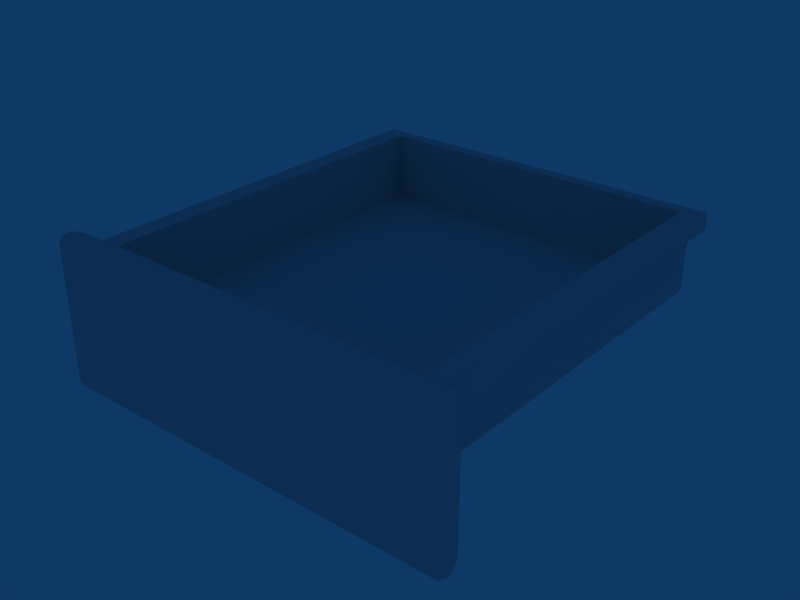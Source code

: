 # Source: B_Gaveta.blend  (saved by Blender 2.49.2; exported with 4.5.12 LTS)
import bpy
from mathutils import Matrix  # noqa: F401  (used for matrix-valued properties, if any)

bpy.ops.wm.read_factory_settings(use_empty=True)
scene = bpy.context.scene
scene.name = 'Scene'

# ---- collections
col_collection_1 = bpy.data.collections.new('Collection 1'); scene.collection.children.link(col_collection_1)

# ---- materials (node trees are filled in below, after node groups)
mat_material = bpy.data.materials.new('Material')
mat_material.alpha_threshold = 0.0
mat_material.roughness = 0.5
mat_material.line_color = (0.0, 0.0, 0.0, 1.0)
mat_material_001 = bpy.data.materials.new('Material.001')
mat_material_001.alpha_threshold = 0.0
mat_material_001.roughness = 0.5
mat_material_001.line_color = (0.0, 0.0, 0.0, 1.0)

# ---- material node trees

# ---- world
world_world = bpy.data.worlds.new('World'); scene.world = world_world
world_world.color = (0.05656, 0.2208, 0.4)
world_world.use_sun_shadow = False
world_world.sun_shadow_jitter_overblur = 0.0
world_world.cycles.sampling_method = 'MANUAL'
world_world.cycles.sample_map_resolution = 256

# ---- meshes
me_cube_001 = bpy.data.meshes.new('Cube.001')
me_cube_001.from_pydata([(16.32, 39.86, 5.57), (-16.32, 39.86, 5.57), (16.32, 1.911, 5.57), (-16.32, 1.911, 5.57), (16.32, 39.86, 13.6), (-16.32, 39.86, 13.6), (16.32, 1.911, 13.6), (-16.32, 1.911, 13.6), (15.94, 1.911, 5.57), (-15.94, 1.911, 5.57), (15.94, 39.86, 5.57), (-15.94, 39.86, 5.57), (15.94, 1.911, 13.6), (-15.94, 1.911, 13.6), (15.94, 39.86, 13.6), (-15.94, 39.86, 13.6), (16.32, 38.61, 5.57), (-16.32, 38.61, 5.57), (16.32, 2.558, 5.57), (-16.32, 2.558, 5.57), (16.32, 38.61, 13.6), (-16.32, 38.61, 13.6), (16.32, 2.558, 13.6), (-16.32, 2.558, 13.6), (15.94, 38.61, 5.57), (-15.94, 38.61, 5.57), (15.94, 2.558, 5.57), (-15.94, 2.558, 5.57), (15.94, 2.558, 13.6), (-15.94, 2.558, 13.6), (15.94, 38.61, 13.6), (-15.94, 38.61, 13.6), (16.32, 1.911, 11.96), (-16.32, 1.911, 11.96), (16.32, 39.86, 11.96), (-16.32, 39.86, 11.96), (15.94, 1.911, 11.96), (-15.94, 1.911, 11.96), (15.94, 39.86, 11.96), (-15.94, 39.86, 11.96), (16.32, 38.61, 11.96), (-16.32, 38.61, 11.96), (16.32, 2.558, 11.96), (-16.32, 2.558, 11.96), (17.87, 1.911, 11.96), (-17.87, 1.911, 11.96), (17.87, 2.558, 11.96), (-17.87, 2.558, 11.96), (17.87, 38.61, 11.96), (-17.87, 38.61, 11.96), (17.87, 39.86, 11.96), (-17.87, 39.86, 11.96), (17.87, 39.86, 13.6), (-17.87, 39.86, 13.6), (17.87, 1.911, 13.6), (-17.87, 1.911, 13.6), (17.87, 2.558, 13.6), (-17.87, 2.558, 13.6), (17.87, 38.61, 13.6), (-17.87, 38.61, 13.6), (15.94, 2.558, 7.056), (-15.94, 2.558, 7.056), (15.94, 38.61, 7.056), (-15.94, 38.61, 7.056), (-16.32, 11.93, 5.57), (16.32, 11.93, 13.6), (-15.94, 11.93, 5.57), (15.94, 11.93, 13.6), (-16.32, 11.93, 11.96), (17.87, 11.93, 11.96), (-17.87, 11.93, 11.96), (17.87, 11.93, 13.6), (-15.94, 11.93, 7.056), (17.87, 11.36, 11.24), (-17.87, 11.36, 11.24), (16.32, 11.36, 11.24), (-16.32, 11.36, 11.24), (17.87, 2.558, 9.369), (-17.87, 2.558, 9.369), (16.32, 2.558, 9.369), (-16.32, 2.558, 9.369), (17.87, 1.911, 9.369), (-17.87, 1.911, 9.369), (16.32, 1.911, 9.369), (-16.32, 1.911, 9.369), (16.32, 37.68, 5.57), (-16.32, 37.68, 5.57), (16.32, 37.68, 13.6), (-16.32, 37.68, 13.6), (15.94, 37.68, 5.57), (-15.94, 37.68, 5.57), (15.94, 37.68, 13.6), (-15.94, 37.68, 13.6), (16.32, 37.68, 11.96), (-16.32, 37.68, 11.96), (17.87, 37.68, 11.96), (-17.87, 37.68, 11.96), (17.87, 37.68, 13.6), (-17.87, 37.68, 13.6), (15.94, 37.68, 7.056), (-15.94, 37.68, 7.056), (16.32, 3.589, 5.57), (-16.32, 3.589, 5.57), (16.32, 3.589, 13.6), (-16.32, 3.589, 13.6), (15.94, 3.589, 5.57), (-15.94, 3.589, 5.57), (15.94, 3.589, 13.6), (-15.94, 3.589, 13.6), (16.32, 3.589, 11.96), (-16.32, 3.589, 11.96), (17.87, 3.589, 11.96), (-17.87, 3.589, 11.96), (17.87, 3.589, 13.6), (-17.87, 3.589, 13.6), (15.94, 3.589, 7.056), (-15.94, 3.589, 7.056), (17.87, 3.589, 9.369), (-17.87, 3.589, 9.369), (16.32, 3.589, 9.369), (-16.32, 3.589, 9.369), (14.88, 1.911, 5.57), (-14.88, 1.911, 5.57), (14.88, 39.86, 5.57), (-14.88, 39.86, 5.57), (14.88, 1.911, 13.6), (-14.88, 1.911, 13.6), (14.88, 39.86, 13.6), (-14.88, 39.86, 13.6), (14.88, 2.558, 5.57), (-14.88, 2.558, 5.57), (14.88, 38.61, 5.57), (-14.88, 38.61, 5.57), (14.88, 38.61, 13.6), (-14.88, 38.61, 13.6), (14.88, 2.558, 13.6), (-14.88, 2.558, 13.6), (14.88, 1.911, 11.96), (-14.88, 1.911, 11.96), (14.88, 39.86, 11.96), (-14.88, 39.86, 11.96), (14.88, 2.558, 7.056), (-14.88, 2.558, 7.056), (14.88, 38.61, 7.056), (-14.88, 38.61, 7.056), (14.88, 11.93, 5.57), (-14.88, 11.93, 5.57), (14.88, 11.93, 7.056), (-14.88, 11.93, 7.056), (14.88, 37.68, 5.57), (-14.88, 37.68, 5.57), (14.88, 37.68, 7.056), (-14.88, 37.68, 7.056), (14.88, 3.589, 5.57), (-14.88, 3.589, 5.57), (14.88, 3.589, 7.056), (-14.88, 3.589, 7.056), (16.32, 1.911, 11.58), (-16.32, 1.911, 11.58), (16.32, 39.86, 11.58), (-16.32, 39.86, 11.58), (15.94, 1.911, 11.58), (-15.94, 1.911, 11.58), (15.94, 39.86, 11.58), (-15.94, 39.86, 11.58), (16.32, 38.61, 11.58), (-16.32, 38.61, 11.58), (16.32, 2.558, 11.58), (-16.32, 2.558, 11.58), (16.32, 11.93, 11.58), (-16.32, 11.93, 11.58), (16.32, 37.68, 11.58), (-16.32, 37.68, 11.58), (16.32, 3.589, 11.58), (-16.32, 3.589, 11.58), (14.88, 1.911, 11.58), (-14.88, 1.911, 11.58), (14.88, 39.86, 11.58), (-14.88, 39.86, 11.58), (16.32, 1.911, 13.19), (-16.32, 1.911, 13.19), (16.32, 39.86, 13.19), (-16.32, 39.86, 13.19), (15.94, 1.911, 13.19), (-15.94, 1.911, 13.19), (15.94, 39.86, 13.19), (-15.94, 39.86, 13.19), (17.87, 39.86, 13.19), (-17.87, 39.86, 13.19), (17.87, 1.911, 13.19), (-17.87, 1.911, 13.19), (17.87, 2.558, 13.19), (-17.87, 2.558, 13.19), (17.87, 38.61, 13.19), (-17.87, 38.61, 13.19), (17.87, 11.93, 13.19), (17.87, 37.68, 13.19), (-17.87, 37.68, 13.19), (17.87, 3.589, 13.19), (-17.87, 3.589, 13.19), (14.88, 1.911, 13.19), (-14.88, 1.911, 13.19), (14.88, 39.86, 13.19), (-14.88, 39.86, 13.19), (16.32, 39.53, 5.57), (-16.32, 39.53, 5.57), (16.32, 39.53, 13.6), (-16.32, 39.53, 13.6), (15.94, 39.53, 5.57), (-15.94, 39.53, 5.57), (15.94, 39.53, 13.6), (-15.94, 39.53, 13.6), (16.32, 39.53, 11.96), (-16.32, 39.53, 11.96), (17.87, 39.53, 11.96), (-17.87, 39.53, 11.96), (17.87, 39.53, 13.6), (-17.87, 39.53, 13.6), (14.88, 39.53, 5.57), (-14.88, 39.53, 5.57), (14.88, 39.53, 13.6), (-14.88, 39.53, 13.6), (16.32, 39.53, 11.58), (-16.32, 39.53, 11.58), (17.87, 39.53, 13.19), (-17.87, 39.53, 13.19), (19.63, -0.3943, 0.6905), (-19.63, -0.3943, 0.6905), (19.66, 1.724, 0.646), (-19.66, 1.724, 0.646), (19.56, -0.3577, 13.86), (-19.56, -0.3577, 13.86), (19.59, 1.788, 13.9), (-19.59, 1.788, 13.9), (18.26, -0.9953, 2.014), (-18.26, -0.9953, 2.014), (18.25, -0.9586, 12.64), (-18.25, -0.9586, 12.64), (19.95, 0.3747, 0.2535), (-19.95, 0.3747, 0.2535), (19.88, 0.4306, 14.3), (-19.88, 0.4306, 14.3), (19.95, 0.787, 0.2535), (-19.95, 0.787, 0.2535), (19.88, 0.8429, 14.3), (-19.88, 0.8429, 14.3), (19.83, -0.1982, 0.3977), (-19.83, -0.1982, 0.3977), (19.77, -0.1541, 14.15), (-19.77, -0.1541, 14.15), (18.92, -0.7396, 1.38), (-18.92, -0.7396, 1.38), (18.92, -0.7029, 13.29), (-18.92, -0.7029, 13.29), (19.8, 1.353, 0.4498), (-19.8, 1.353, 0.4498), (19.74, 1.409, 14.1), (-19.74, 1.409, 14.1), (19.39, 1.82, 0.3926), (-19.39, 1.82, 0.3926), (17.91, -0.9398, 12.65), (-17.91, -0.9398, 12.65), (18.66, -0.6841, 1.126), (-18.66, -0.6841, 1.126), (19.8, 1.82, 13.57), (-19.8, 1.82, 13.57), (18.27, -0.9398, 12.31), (-18.27, -0.9398, 12.31), (19.35, -0.3388, 0.437), (-19.35, -0.3388, 0.437), (19.53, 1.437, 0.1963), (-19.53, 1.437, 0.1963), (19.39, 1.82, 0.9656), (-19.39, 1.82, 0.9656), (19.76, -0.3388, 13.53), (-19.76, -0.3388, 13.53), (19.04, -0.6841, 13.04), (-19.04, -0.6841, 13.04), (20.07, 0.4592, 0.6065), (-20.07, 0.4592, 0.6065), (19.95, -0.1314, 0.7384), (-19.95, -0.1314, 0.7384), (19.04, -0.6841, 1.637), (-19.04, -0.6841, 1.637), (18.27, -0.9398, 2.323), (-18.27, -0.9398, 2.323), (20.08, 0.8716, 13.96), (-20.08, 0.8716, 13.96), (20.07, 0.8716, 0.6065), (-20.07, 0.8716, 0.6065), (19.94, 1.437, 13.76), (-19.94, 1.437, 13.76), (19.93, 1.437, 0.786), (-19.93, 1.437, 0.786), (19.75, -0.3388, 1.006), (-19.75, -0.3388, 1.006), (19.78, 1.82, 0.9656), (-19.78, 1.82, 0.9656), (19.97, -0.1314, 13.81), (-19.97, -0.1314, 13.81), (20.08, 0.4592, 13.96), (-20.08, 0.4592, 13.96), (19.49, 0.4592, 14.48), (-19.49, 0.4592, 14.48), (19.55, -0.1314, 0.1442), (-19.55, -0.1314, 0.1442), (17.91, -0.9398, 1.876), (-17.91, -0.9398, 1.876), (19.67, 0.4592, 4.196e-05), (-19.67, 0.4592, 4.196e-05), (19.49, 0.8716, 14.48), (-19.49, 0.8716, 14.48), (19.35, 1.437, 14.29), (-19.35, 1.437, 14.29), (17.91, -0.9398, 12.31), (-17.91, -0.9398, 12.31), (17.91, -0.9398, 2.323), (-17.91, -0.9398, 2.323), (19.33, 1.82, 13.64), (-19.33, 1.82, 13.64), (19.18, -0.3388, 14.05), (-19.18, -0.3388, 14.05), (18.66, -0.6841, 13.4), (-18.66, -0.6841, 13.4), (19.67, 0.8716, 4.196e-05), (-19.67, 0.8716, 4.196e-05), (19.21, 1.82, 14.09), (-19.21, 1.82, 14.09), (19.38, -0.1314, 14.34), (-19.38, -0.1314, 14.34), (17.87, 11.42, 11.32), (-17.87, 11.42, 11.32), (16.32, 11.42, 11.32), (-16.32, 11.42, 11.32), (17.87, 2.558, 9.628), (-17.87, 2.558, 9.628), (16.32, 2.558, 9.628), (-16.32, 2.558, 9.628), (16.32, 1.911, 9.628), (-16.32, 1.911, 9.628), (17.87, 1.911, 9.628), (-17.87, 1.911, 9.628), (17.87, 3.589, 9.628), (-17.87, 3.589, 9.628), (16.32, 3.589, 9.628), (-16.32, 3.589, 9.628), (16.32, 11.72, 5.57), (-16.32, 11.72, 5.57), (16.32, 11.72, 13.6), (-16.32, 11.72, 13.6), (15.94, 11.72, 5.57), (-15.94, 11.72, 5.57), (15.94, 11.72, 13.6), (-15.94, 11.72, 13.6), (16.32, 11.72, 11.96), (-16.32, 11.72, 11.96), (17.87, 11.72, 11.96), (-17.87, 11.72, 11.96), (17.87, 11.72, 13.6), (-17.87, 11.72, 13.6), (15.94, 11.72, 7.056), (-15.94, 11.72, 7.056), (17.87, 11.17, 11.2), (-17.87, 11.17, 11.2), (16.32, 11.17, 11.2), (-16.32, 11.17, 11.2), (14.88, 11.72, 5.57), (-14.88, 11.72, 5.57), (14.88, 11.72, 7.056), (-14.88, 11.72, 7.056), (16.32, 11.72, 11.58), (-16.32, 11.72, 11.58), (17.87, 11.72, 13.19), (-17.87, 11.72, 13.19), (17.87, 11.22, 11.27), (-17.87, 11.22, 11.27), (16.32, 11.22, 11.27), (-16.32, 11.22, 11.27), (0.0, 1.911, 5.57), (0.0, 39.86, 5.57), (0.0, 1.911, 13.6), (0.0, 39.86, 13.6), (0.0, 2.558, 5.57), (0.0, 38.61, 5.57), (0.0, 38.61, 13.6), (0.0, 2.558, 13.6), (0.0, 1.911, 11.96), (0.0, 39.86, 11.96), (0.0, 2.558, 7.056), (0.0, 38.61, 7.056), (0.0, 11.93, 5.57), (0.0, 11.93, 7.056), (0.0, 37.68, 5.57), (0.0, 37.68, 7.056), (0.0, 3.589, 5.57), (0.0, 3.589, 7.056), (0.0, 1.911, 11.58), (0.0, 39.86, 11.58), (0.0, 1.911, 13.19), (0.0, 39.86, 13.19), (0.0, 39.53, 5.57), (0.0, 39.53, 13.6), (0.0, 11.72, 5.57), (0.0, 11.72, 7.056), (0.0, 0.4592, 14.48), (0.0, -0.1314, 0.1442), (0.0, -0.9398, 1.876), (0.0, 0.4592, 4.196e-05), (0.0, 0.8716, 14.48), (0.0, 1.437, 14.29), (0.0, -0.9398, 12.31), (0.0, -0.9398, 2.323), (0.0, -0.3388, 14.05), (0.0, -0.6841, 13.4), (0.0, 0.8716, 4.196e-05), (0.0, 1.82, 14.09), (0.0, -0.1314, 14.34), (0.0, -0.3388, 0.437), (0.0, -0.6841, 1.126), (0.0, -0.9398, 12.65), (0.0, 1.82, 0.3926), (0.0, 1.437, 0.1963), (0.0, 1.82, 13.64), (0.0, 1.82, 0.9656), (16.32, 1.911, 5.84), (-16.32, 1.911, 5.84), (16.32, 39.86, 5.84), (-16.32, 39.86, 5.84), (15.94, 1.911, 5.84), (-15.94, 1.911, 5.84), (15.94, 39.86, 5.84), (-15.94, 39.86, 5.84), (16.32, 38.61, 5.84), (-16.32, 38.61, 5.84), (16.32, 2.558, 5.84), (-16.32, 2.558, 5.84), (-16.32, 11.93, 5.84), (16.32, 37.68, 5.84), (-16.32, 37.68, 5.84), (16.32, 3.589, 5.84), (-16.32, 3.589, 5.84), (14.88, 1.911, 5.84), (-14.88, 1.911, 5.84), (14.88, 39.86, 5.84), (-14.88, 39.86, 5.84), (16.32, 39.53, 5.84), (-16.32, 39.53, 5.84), (16.32, 11.72, 5.84), (-16.32, 11.72, 5.84), (0.0, 1.911, 5.84), (0.0, 39.86, 5.84), (16.32, 1.911, 12.36), (-16.32, 1.911, 12.36), (16.32, 39.86, 12.36), (-16.32, 39.86, 12.36), (15.94, 1.911, 12.36), (-15.94, 1.911, 12.36), (15.94, 39.86, 12.36), (-15.94, 39.86, 12.36), (17.87, 39.86, 12.36), (-17.87, 39.86, 12.36), (17.87, 1.911, 12.36), (-17.87, 1.911, 12.36), (17.87, 2.558, 12.36), (-17.87, 2.558, 12.36), (17.87, 38.61, 12.36), (-17.87, 38.61, 12.36), (17.87, 11.93, 12.36), (17.87, 37.68, 12.36), (-17.87, 37.68, 12.36), (17.87, 3.589, 12.36), (-17.87, 3.589, 12.36), (14.88, 1.911, 12.36), (-14.88, 1.911, 12.36), (14.88, 39.86, 12.36), (-14.88, 39.86, 12.36), (17.87, 39.53, 12.36), (-17.87, 39.53, 12.36), (17.87, 11.72, 12.36), (-17.87, 11.72, 12.36), (0.0, 1.911, 12.36), (0.0, 39.86, 12.36), (16.32, 11.93, 5.57), (-16.32, 11.93, 13.6), (15.94, 11.93, 5.57), (-15.94, 11.93, 13.6), (16.32, 11.93, 11.96), (-17.87, 11.93, 13.6), (15.94, 11.93, 7.056), (-17.87, 11.93, 13.19), (16.32, 11.93, 5.84), (-17.87, 11.93, 12.36)], [], [(8, 26, 18, 2), (19, 27, 9, 3), (28, 12, 6, 22), (7, 13, 29, 23), (22, 6, 54, 56), (55, 7, 23, 57), (83, 79, 77, 81), (78, 80, 84, 82), (89, 24, 16, 85), (17, 25, 90, 86), (30, 91, 87, 20), (88, 92, 31, 21), (93, 40, 48, 95), (49, 41, 94, 96), (20, 87, 97, 58), (98, 88, 21, 59), (91, 30, 62, 99), (63, 31, 92, 100), (26, 105, 101, 18), (102, 106, 27, 19), (107, 28, 22, 103), (23, 29, 108, 104), (103, 22, 56, 113), (57, 23, 104, 114), (28, 107, 115, 60), (116, 108, 29, 61), (79, 119, 117, 77), (118, 120, 80, 78), (129, 26, 8, 121), (9, 27, 130, 122), (125, 12, 28, 135), (29, 13, 126, 136), (135, 28, 60, 141), (61, 29, 136, 142), (30, 133, 143, 62), (144, 134, 31, 63), (131, 24, 89, 149), (90, 25, 132, 150), (151, 99, 62, 143), (63, 100, 152, 144), (153, 105, 26, 129), (27, 106, 154, 130), (141, 60, 115, 155), (116, 61, 142, 156), (36, 161, 157, 32), (158, 162, 37, 33), (34, 159, 163, 38), (164, 160, 35, 39), (32, 157, 167, 42), (168, 158, 33, 43), (165, 40, 93, 171), (94, 41, 166, 172), (173, 109, 42, 167), (43, 110, 174, 168), (161, 36, 137, 175), (138, 37, 162, 176), (38, 163, 177, 139), (178, 164, 39, 140), (12, 183, 179, 6), (180, 184, 13, 7), (185, 14, 4, 181), (5, 15, 186, 182), (181, 4, 52, 187), (53, 5, 182, 188), (6, 179, 189, 54), (190, 180, 7, 55), (54, 189, 191, 56), (192, 190, 55, 57), (193, 58, 97, 196), (98, 59, 194, 197), (198, 113, 56, 191), (57, 114, 199, 192), (183, 12, 125, 200), (126, 13, 184, 201), (14, 185, 202, 127), (203, 186, 15, 128), (0, 204, 208, 10), (209, 205, 1, 11), (204, 16, 24, 208), (25, 17, 205, 209), (14, 210, 206, 4), (207, 211, 15, 5), (210, 30, 20, 206), (21, 31, 211, 207), (40, 212, 214, 48), (215, 213, 41, 49), (212, 34, 50, 214), (51, 35, 213, 215), (4, 206, 216, 52), (217, 207, 5, 53), (206, 20, 58, 216), (59, 21, 207, 217), (10, 208, 218, 123), (219, 209, 11, 124), (208, 24, 131, 218), (132, 25, 209, 219), (30, 210, 220, 133), (221, 211, 31, 134), (210, 14, 127, 220), (128, 15, 211, 221), (34, 212, 222, 159), (223, 213, 35, 160), (212, 40, 165, 222), (166, 41, 213, 223), (193, 224, 216, 58), (217, 225, 194, 59), (224, 187, 52, 216), (53, 188, 225, 217), (242, 238, 308, 324), (309, 239, 243, 325), (310, 302, 240, 244), (241, 303, 311, 245), (238, 246, 304, 308), (305, 247, 239, 309), (246, 226, 268, 304), (269, 227, 247, 305), (302, 328, 248, 240), (249, 329, 303, 241), (328, 320, 230, 248), (231, 321, 329, 249), (320, 322, 252, 230), (253, 323, 321, 231), (322, 260, 236, 252), (237, 261, 323, 253), (262, 268, 226, 250), (227, 269, 263, 251), (250, 234, 306, 262), (307, 235, 251, 263), (228, 254, 270, 258), (271, 255, 229, 259), (254, 242, 324, 270), (325, 243, 255, 271), (326, 312, 256, 232), (257, 313, 327, 233), (312, 310, 244, 256), (245, 311, 313, 257), (300, 286, 244, 240), (245, 287, 301, 241), (274, 298, 248, 230), (249, 299, 275, 231), (298, 300, 240, 248), (241, 301, 299, 249), (230, 252, 276, 274), (277, 253, 231, 275), (252, 236, 266, 276), (267, 237, 253, 277), (286, 290, 256, 244), (257, 291, 287, 245), (290, 264, 232, 256), (233, 265, 291, 257), (326, 232, 264, 318), (265, 233, 327, 319), (314, 266, 236, 260), (237, 267, 315, 261), (238, 242, 288, 278), (289, 243, 239, 279), (280, 294, 226, 246), (227, 295, 281, 247), (246, 238, 278, 280), (279, 239, 247, 281), (250, 226, 294, 282), (295, 227, 251, 283), (282, 284, 234, 250), (235, 285, 283, 251), (242, 254, 292, 288), (293, 255, 243, 289), (254, 228, 296, 292), (297, 229, 255, 293), (272, 296, 228, 258), (229, 297, 273, 259), (306, 234, 284, 316), (285, 235, 307, 317), (314, 316, 284, 266), (285, 317, 315, 267), (266, 284, 282, 276), (283, 285, 267, 277), (276, 282, 294, 274), (295, 283, 277, 275), (274, 294, 280, 298), (281, 295, 275, 299), (298, 280, 278, 300), (279, 281, 299, 301), (300, 278, 288, 286), (289, 279, 301, 287), (286, 288, 292, 290), (293, 289, 287, 291), (290, 292, 296, 264), (297, 293, 291, 265), (264, 296, 272, 318), (273, 297, 265, 319), (69, 330, 332, 486), (333, 331, 70, 68), (330, 73, 75, 332), (76, 74, 331, 333), (32, 338, 340, 44), (341, 339, 33, 45), (338, 83, 81, 340), (82, 84, 339, 341), (44, 340, 334, 46), (335, 341, 45, 47), (340, 81, 77, 334), (78, 82, 341, 335), (42, 336, 338, 32), (339, 337, 43, 33), (336, 79, 83, 338), (84, 80, 337, 339), (46, 334, 342, 111), (343, 335, 47, 112), (334, 77, 117, 342), (118, 78, 335, 343), (109, 344, 336, 42), (337, 345, 110, 43), (344, 119, 79, 336), (80, 120, 345, 337), (105, 350, 346, 101), (347, 351, 106, 102), (350, 484, 482, 346), (64, 66, 351, 347), (67, 352, 348, 65), (349, 353, 485, 483), (352, 107, 103, 348), (104, 108, 353, 349), (65, 348, 358, 71), (359, 349, 483, 487), (348, 103, 113, 358), (114, 104, 349, 359), (107, 352, 360, 115), (361, 353, 108, 116), (352, 67, 488, 360), (72, 485, 353, 361), (119, 364, 362, 117), (363, 365, 120, 118), (364, 75, 73, 362), (74, 76, 365, 363), (484, 350, 366, 145), (367, 351, 66, 146), (350, 105, 153, 366), (154, 106, 351, 367), (115, 360, 368, 155), (369, 361, 116, 156), (360, 488, 147, 368), (148, 72, 361, 369), (486, 354, 370, 169), (371, 355, 68, 170), (354, 109, 173, 370), (174, 110, 355, 371), (71, 358, 372, 195), (373, 359, 487, 489), (358, 113, 198, 372), (199, 114, 359, 373), (342, 374, 356, 111), (357, 375, 343, 112), (374, 330, 69, 356), (70, 331, 375, 357), (117, 362, 374, 342), (375, 363, 118, 343), (362, 73, 330, 374), (331, 74, 363, 375), (332, 376, 354, 486), (355, 377, 333, 68), (376, 344, 109, 354), (110, 345, 377, 355), (75, 364, 376, 332), (377, 365, 76, 333), (364, 119, 344, 376), (345, 120, 365, 377), (382, 129, 121, 378), (122, 130, 382, 378), (380, 125, 135, 385), (136, 126, 380, 385), (385, 135, 141, 388), (142, 136, 385, 388), (133, 384, 389, 143), (389, 384, 134, 144), (383, 131, 149, 392), (150, 132, 383, 392), (393, 151, 143, 389), (144, 152, 393, 389), (394, 153, 129, 382), (130, 154, 394, 382), (388, 141, 155, 395), (156, 142, 388, 395), (137, 386, 396, 175), (396, 386, 138, 176), (177, 397, 387, 139), (387, 397, 178, 140), (125, 380, 398, 200), (398, 380, 126, 201), (202, 399, 381, 127), (381, 399, 203, 128), (218, 400, 379, 123), (379, 400, 219, 124), (131, 383, 400, 218), (400, 383, 132, 219), (220, 401, 384, 133), (384, 401, 221, 134), (127, 381, 401, 220), (401, 381, 128, 221), (366, 402, 390, 145), (390, 402, 367, 146), (153, 394, 402, 366), (402, 394, 154, 367), (368, 403, 395, 155), (395, 403, 369, 156), (147, 391, 403, 368), (403, 391, 148, 369), (308, 407, 414, 324), (414, 407, 309, 325), (404, 302, 310, 408), (311, 303, 404, 408), (304, 405, 407, 308), (407, 405, 305, 309), (268, 417, 405, 304), (405, 417, 269, 305), (416, 328, 302, 404), (303, 329, 416, 404), (412, 320, 328, 416), (329, 321, 412, 416), (413, 322, 320, 412), (321, 323, 413, 412), (419, 260, 322, 413), (323, 261, 419, 413), (262, 418, 417, 268), (417, 418, 263, 269), (306, 406, 418, 262), (418, 406, 307, 263), (270, 421, 420, 258), (420, 421, 271, 259), (324, 414, 421, 270), (421, 414, 325, 271), (409, 312, 326, 415), (327, 313, 409, 415), (408, 310, 312, 409), (313, 311, 408, 409), (415, 326, 318, 422), (319, 327, 415, 422), (410, 314, 260, 419), (261, 315, 410, 419), (316, 411, 406, 306), (406, 411, 317, 307), (411, 316, 314, 410), (315, 317, 411, 410), (258, 420, 423, 272), (423, 420, 259, 273), (272, 423, 422, 318), (422, 423, 273, 319), (161, 428, 424, 157), (428, 8, 2, 424), (9, 429, 425, 3), (429, 162, 158, 425), (159, 426, 430, 163), (426, 0, 10, 430), (1, 427, 431, 11), (427, 160, 164, 431), (157, 424, 434, 167), (424, 2, 18, 434), (3, 425, 435, 19), (425, 158, 168, 435), (16, 432, 437, 85), (432, 165, 171, 437), (166, 433, 438, 172), (433, 17, 86, 438), (101, 439, 434, 18), (439, 173, 167, 434), (174, 440, 435, 168), (440, 102, 19, 435), (8, 428, 441, 121), (428, 161, 175, 441), (162, 429, 442, 176), (429, 9, 122, 442), (163, 430, 443, 177), (430, 10, 123, 443), (11, 431, 444, 124), (431, 164, 178, 444), (0, 426, 445, 204), (426, 159, 222, 445), (160, 427, 446, 223), (427, 1, 205, 446), (165, 432, 445, 222), (432, 16, 204, 445), (17, 433, 446, 205), (433, 166, 223, 446), (370, 447, 490, 169), (447, 346, 482, 490), (347, 448, 436, 64), (448, 371, 170, 436), (173, 439, 447, 370), (439, 101, 346, 447), (102, 440, 448, 347), (440, 174, 371, 448), (396, 449, 441, 175), (449, 378, 121, 441), (378, 449, 442, 122), (449, 396, 176, 442), (379, 450, 443, 123), (450, 397, 177, 443), (397, 450, 444, 178), (450, 379, 124, 444), (183, 455, 451, 179), (455, 36, 32, 451), (37, 456, 452, 33), (456, 184, 180, 452), (38, 457, 453, 34), (457, 185, 181, 453), (186, 458, 454, 182), (458, 39, 35, 454), (34, 453, 459, 50), (453, 181, 187, 459), (182, 454, 460, 188), (454, 35, 51, 460), (179, 451, 461, 189), (451, 32, 44, 461), (33, 452, 462, 45), (452, 180, 190, 462), (189, 461, 463, 191), (461, 44, 46, 463), (45, 462, 464, 47), (462, 190, 192, 464), (48, 465, 468, 95), (465, 193, 196, 468), (194, 466, 469, 197), (466, 49, 96, 469), (111, 470, 463, 46), (470, 198, 191, 463), (199, 471, 464, 192), (471, 112, 47, 464), (36, 455, 472, 137), (455, 183, 200, 472), (184, 456, 473, 201), (456, 37, 138, 473), (185, 457, 474, 202), (457, 38, 139, 474), (39, 458, 475, 140), (458, 186, 203, 475), (214, 476, 465, 48), (476, 224, 193, 465), (225, 477, 466, 194), (477, 215, 49, 466), (50, 459, 476, 214), (459, 187, 224, 476), (188, 460, 477, 225), (460, 51, 215, 477), (372, 478, 467, 195), (478, 356, 69, 467), (357, 479, 491, 70), (479, 373, 489, 491), (198, 470, 478, 372), (470, 111, 356, 478), (112, 471, 479, 357), (471, 199, 373, 479), (398, 480, 472, 200), (480, 386, 137, 472), (386, 480, 473, 138), (480, 398, 201, 473), (387, 481, 474, 139), (481, 399, 202, 474), (399, 481, 475, 203), (481, 387, 140, 475), (484, 89, 85, 482), (90, 66, 64, 86), (91, 67, 65, 87), (485, 92, 88, 483), (486, 93, 95, 69), (94, 68, 70, 96), (87, 65, 71, 97), (483, 88, 98, 487), (67, 91, 99, 488), (92, 485, 72, 100), (89, 484, 145, 149), (66, 90, 150, 146), (488, 99, 151, 147), (100, 72, 148, 152), (93, 486, 169, 171), (68, 94, 172, 170), (97, 71, 195, 196), (487, 98, 197, 489), (149, 145, 390, 392), (146, 150, 392, 390), (147, 151, 393, 391), (152, 148, 391, 393), (437, 490, 482, 85), (171, 169, 490, 437), (438, 436, 170, 172), (86, 64, 436, 438), (468, 467, 69, 95), (196, 195, 467, 468), (469, 491, 489, 197), (96, 70, 491, 469)])
me_cube_001.polygons.foreach_set('material_index', [0, 0, 0, 0, 0, 0, 0, 0, 0, 0, 0, 0, 0, 0, 0, 0, 0, 0, 0, 0, 0, 0, 0, 0, 0, 0, 0, 0, 0, 0, 0, 0, 0, 0, 0, 0, 0, 0, 0, 0, 0, 0, 0, 0, 0, 0, 0, 0, 0, 0, 0, 0, 0, 0, 0, 0, 0, 0, 0, 0, 0, 0, 0, 0, 0, 0, 0, 0, 0, 0, 0, 0, 0, 0, 0, 0, 0, 0, 0, 0, 0, 0, 0, 0, 0, 0, 0, 0, 0, 0, 0, 0, 0, 0, 0, 0, 0, 0, 0, 0, 0, 0, 0, 0, 0, 0, 0, 0, 1, 1, 1, 1, 1, 1, 1, 1, 1, 1, 1, 1, 1, 1, 1, 1, 1, 1, 1, 1, 1, 1, 1, 1, 1, 1, 1, 1, 1, 1, 1, 1, 1, 1, 1, 1, 1, 1, 1, 1, 1, 1, 1, 1, 1, 1, 1, 1, 1, 1, 1, 1, 1, 1, 1, 1, 1, 1, 1, 1, 1, 1, 1, 1, 1, 1, 1, 1, 1, 1, 1, 1, 1, 1, 1, 1, 1, 1, 1, 1, 1, 1, 0, 0, 0, 0, 0, 0, 0, 0, 0, 0, 0, 0, 0, 0, 0, 0, 0, 0, 0, 0, 0, 0, 0, 0, 0, 0, 0, 0, 0, 0, 0, 0, 0, 0, 0, 0, 0, 0, 0, 0, 0, 0, 0, 0, 0, 0, 0, 0, 0, 0, 0, 0, 0, 0, 0, 0, 0, 0, 0, 0, 0, 0, 0, 0, 0, 0, 0, 0, 0, 0, 0, 0, 0, 0, 0, 0, 0, 0, 0, 0, 0, 0, 0, 0, 0, 0, 0, 0, 0, 0, 0, 0, 0, 0, 0, 0, 0, 0, 0, 0, 0, 0, 0, 0, 0, 0, 0, 0, 0, 0, 0, 0, 0, 0, 0, 0, 1, 1, 1, 1, 1, 1, 1, 1, 1, 1, 1, 1, 1, 1, 1, 1, 1, 1, 1, 1, 1, 1, 1, 1, 1, 1, 1, 1, 1, 1, 1, 1, 1, 1, 1, 1, 1, 1, 1, 1, 0, 0, 0, 0, 0, 0, 0, 0, 0, 0, 0, 0, 0, 0, 0, 0, 0, 0, 0, 0, 0, 0, 0, 0, 0, 0, 0, 0, 0, 0, 0, 0, 0, 0, 0, 0, 0, 0, 0, 0, 0, 0, 0, 0, 0, 0, 0, 0, 0, 0, 0, 0, 0, 0, 0, 0, 0, 0, 0, 0, 0, 0, 0, 0, 0, 0, 0, 0, 0, 0, 0, 0, 0, 0, 0, 0, 0, 0, 0, 0, 0, 0, 0, 0, 0, 0, 0, 0, 0, 0, 0, 0, 0, 0, 0, 0, 0, 0, 0, 0, 0, 0, 0, 0, 0, 0, 0, 0, 0, 0, 0, 0, 0, 0, 0, 0, 0, 0, 0, 0, 0, 0, 0, 0, 0, 0, 0, 0, 0, 0, 0, 0, 0, 0, 0, 0, 0, 0, 0, 0, 0, 0])
_uv = me_cube_001.uv_layers.new(name='UVTex')
_uv.uv.foreach_set('vector', [0.3623, 0.001011, 0.3623, 0.007621, 0.3585, 0.007633, 0.3585, 0.001023, 0.685, 0.00661, 0.6812, 0.006622, 0.6812, 1.195e-05, 0.685, 0.0, 0.02038, 0.3821, 0.0204, 0.3887, 0.01659, 0.3887, 0.01657, 0.3821, 0.3431, 0.3877, 0.3393, 0.3877, 0.3392, 0.3811, 0.343, 0.3811, 0.01657, 0.3821, 0.01659, 0.3887, 0.001164, 0.3888, 0.001144, 0.3822, 0.3585, 0.3877, 0.3431, 0.3877, 0.343, 0.3811, 0.3585, 0.3811, 0.3739, 0.758, 0.3739, 0.7646, 0.3585, 0.7647, 0.3585, 0.7581, 0.6368, 0.8482, 0.6522, 0.8482, 0.6522, 0.8548, 0.6368, 0.8548, 0.3634, 0.3664, 0.3634, 0.376, 0.3596, 0.376, 0.3596, 0.3664, 0.6861, 0.3749, 0.6823, 0.375, 0.6823, 0.3654, 0.6861, 0.3654, 0.01927, 0.01377, 0.0193, 0.02331, 0.01549, 0.02332, 0.01546, 0.01378, 0.342, 0.0223, 0.3382, 0.02231, 0.3381, 0.01277, 0.3419, 0.01275, 0.9576, 0.9777, 0.9576, 0.9872, 0.9422, 0.9873, 0.9422, 0.9778, 0.8921, 0.7274, 0.9076, 0.7274, 0.9075, 0.737, 0.8921, 0.7369, 0.01546, 0.01378, 0.01549, 0.02332, 6.687e-05, 0.02337, 3.822e-05, 0.01383, 0.3574, 0.02225, 0.342, 0.0223, 0.3419, 0.01275, 0.3574, 0.01271, 0.8328, 0.3791, 0.8328, 0.3887, 0.7674, 0.3885, 0.7675, 0.3789, 0.8248, 0.3889, 0.8902, 0.3887, 0.8902, 0.3982, 0.8248, 0.3984, 0.3623, 0.007621, 0.3623, 0.01816, 0.3585, 0.01817, 0.3585, 0.007633, 0.685, 0.01714, 0.6812, 0.01716, 0.6812, 0.006622, 0.685, 0.00661, 0.02034, 0.3716, 0.02038, 0.3821, 0.01657, 0.3821, 0.01654, 0.3716, 0.343, 0.3811, 0.3392, 0.3811, 0.3392, 0.3706, 0.343, 0.3706, 0.01654, 0.3716, 0.01657, 0.3821, 0.001144, 0.3822, 0.001113, 0.3716, 0.3585, 0.3811, 0.343, 0.3811, 0.343, 0.3706, 0.3584, 0.3705, 0.8339, 0.02032, 0.8339, 0.03085, 0.7685, 0.03065, 0.7685, 0.02011, 0.8259, 0.7467, 0.8913, 0.7465, 0.8913, 0.757, 0.8259, 0.7572, 0.3739, 0.7646, 0.374, 0.7752, 0.3585, 0.7752, 0.3585, 0.7647, 0.6368, 0.8376, 0.6523, 0.8377, 0.6522, 0.8482, 0.6368, 0.8482, 0.373, 0.007588, 0.3623, 0.007621, 0.3623, 0.001011, 0.373, 0.000978, 0.6812, 1.195e-05, 0.6812, 0.006622, 0.6705, 0.006655, 0.6705, 4.536e-05, 0.03106, 0.3887, 0.0204, 0.3887, 0.02038, 0.3821, 0.03104, 0.3821, 0.3392, 0.3811, 0.3393, 0.3877, 0.3286, 0.3878, 0.3286, 0.3811, 0.9576, 0.7036, 0.9577, 0.7145, 0.8923, 0.7147, 0.8923, 0.7038, 0.8913, 0.3889, 0.9567, 0.3887, 0.9567, 0.3996, 0.8913, 0.3998, 0.8993, 0.06267, 0.8993, 0.07357, 0.834, 0.07377, 0.8339, 0.06288, 0.8349, 0.3778, 0.9003, 0.3776, 0.9003, 0.3885, 0.8349, 0.3887, 0.3741, 0.3759, 0.3634, 0.376, 0.3634, 0.3664, 0.3741, 0.3664, 0.6823, 0.3654, 0.6823, 0.375, 0.6716, 0.375, 0.6716, 0.3655, 0.3692, 0.3992, 0.3585, 0.3992, 0.3585, 0.3897, 0.3692, 0.3896, 0.6774, 0.3887, 0.6774, 0.3982, 0.6667, 0.3982, 0.6667, 0.3887, 0.373, 0.01812, 0.3623, 0.01816, 0.3623, 0.007621, 0.373, 0.007588, 0.6812, 0.006622, 0.6812, 0.01716, 0.6706, 0.01719, 0.6705, 0.006655, 0.3703, 0.758, 0.3596, 0.758, 0.3596, 0.7475, 0.3702, 0.7475, 0.6784, 0.7465, 0.6785, 0.757, 0.6678, 0.7571, 0.6678, 0.7465, 0.7424, 0.4084, 0.7385, 0.4084, 0.7385, 0.4045, 0.7424, 0.4045, 0.7395, 0.7381, 0.7395, 0.7342, 0.7433, 0.7342, 0.7434, 0.7381, 0.751, 0.3729, 0.7472, 0.3729, 0.7472, 0.369, 0.751, 0.369, 0.7462, 0.04324, 0.7462, 0.03935, 0.75, 0.03934, 0.75, 0.04323, 0.8248, 0.7763, 0.821, 0.7764, 0.821, 0.7697, 0.8248, 0.7697, 0.2165, 0.3956, 0.2165, 0.389, 0.2203, 0.389, 0.2203, 0.3956, 0.8199, 0.4014, 0.8237, 0.4014, 0.8237, 0.4109, 0.8199, 0.4109, 0.2192, 0.7544, 0.2192, 0.764, 0.2154, 0.7639, 0.2154, 0.7544, 0.8209, 0.7592, 0.8248, 0.7592, 0.8248, 0.7697, 0.821, 0.7697, 0.2203, 0.3956, 0.2203, 0.4061, 0.2165, 0.4061, 0.2165, 0.3956, 0.7385, 0.4084, 0.7424, 0.4084, 0.7424, 0.4193, 0.7386, 0.4193, 0.7433, 0.7233, 0.7433, 0.7342, 0.7395, 0.7342, 0.7395, 0.7233, 0.751, 0.369, 0.7472, 0.369, 0.7471, 0.3581, 0.751, 0.3581, 0.7462, 0.05413, 0.7462, 0.04324, 0.75, 0.04323, 0.7501, 0.05412, 0.7587, 0.4083, 0.7546, 0.4083, 0.7546, 0.4044, 0.7587, 0.4044, 0.7556, 0.738, 0.7556, 0.7341, 0.7597, 0.7341, 0.7597, 0.738, 0.7633, 0.369, 0.7674, 0.369, 0.7674, 0.3729, 0.7633, 0.3729, 0.7664, 0.03929, 0.7664, 0.04318, 0.7623, 0.04319, 0.7623, 0.0393, 0.7633, 0.3729, 0.7674, 0.3729, 0.7674, 0.3886, 0.7633, 0.3886, 0.7663, 0.02353, 0.7664, 0.03929, 0.7623, 0.0393, 0.7622, 0.02354, 0.7587, 0.4044, 0.7546, 0.4044, 0.7546, 0.3887, 0.7587, 0.3887, 0.7557, 0.7538, 0.7556, 0.738, 0.7597, 0.738, 0.7598, 0.7538, 0.9849, 0.3885, 0.9808, 0.3886, 0.9808, 0.3819, 0.9849, 0.3819, 0.9385, 0.0076, 0.9385, 0.0009905, 0.9426, 0.001003, 0.9426, 0.007613, 0.9797, 0.01359, 0.9838, 0.01358, 0.9838, 0.02312, 0.9797, 0.02313, 0.9415, 0.3664, 0.9415, 0.376, 0.9374, 0.376, 0.9374, 0.3664, 0.9808, 0.3714, 0.9849, 0.3714, 0.9849, 0.3819, 0.9808, 0.3819, 0.9426, 0.007613, 0.9425, 0.01815, 0.9385, 0.01814, 0.9385, 0.0076, 0.7546, 0.4083, 0.7587, 0.4083, 0.7588, 0.4192, 0.7547, 0.4192, 0.7597, 0.7232, 0.7597, 0.7341, 0.7556, 0.7341, 0.7556, 0.7232, 0.7674, 0.369, 0.7633, 0.369, 0.7632, 0.3581, 0.7673, 0.3581, 0.7623, 0.05408, 0.7623, 0.04319, 0.7664, 0.04318, 0.7664, 0.05407, 0.3597, 0.3887, 0.3596, 0.3854, 0.3635, 0.3854, 0.3635, 0.3887, 0.6823, 0.3844, 0.6861, 0.3843, 0.6861, 0.3877, 0.6823, 0.3877, 0.3596, 0.3854, 0.3596, 0.376, 0.3634, 0.376, 0.3635, 0.3854, 0.6823, 0.375, 0.6861, 0.3749, 0.6861, 0.3843, 0.6823, 0.3844, 0.01923, 0.00106, 0.01924, 0.004364, 0.01544, 0.004375, 0.01543, 0.001072, 0.3419, 0.003352, 0.3381, 0.003364, 0.3381, 6.029e-05, 0.3419, 4.833e-05, 0.01924, 0.004364, 0.01927, 0.01377, 0.01546, 0.01378, 0.01544, 0.004375, 0.3419, 0.01275, 0.3381, 0.01277, 0.3381, 0.003364, 0.3419, 0.003352, 0.9576, 0.9872, 0.9577, 0.9966, 0.9422, 0.9967, 0.9422, 0.9873, 0.8922, 0.718, 0.9076, 0.718, 0.9076, 0.7274, 0.8921, 0.7274, 0.9577, 0.9966, 0.9577, 1.0, 0.9422, 1.0, 0.9422, 0.9967, 0.8922, 0.7147, 0.9076, 0.7147, 0.9076, 0.718, 0.8922, 0.718, 0.01543, 0.001072, 0.01544, 0.004375, 9.937e-06, 0.004424, 0.0, 0.00112, 0.3573, 0.003304, 0.3419, 0.003352, 0.3419, 4.833e-05, 0.3573, 0.0, 0.01544, 0.004375, 0.01546, 0.01378, 3.822e-05, 0.01383, 9.937e-06, 0.004424, 0.3574, 0.01271, 0.3419, 0.01275, 0.3419, 0.003352, 0.3573, 0.003304, 0.3635, 0.3887, 0.3635, 0.3854, 0.3741, 0.3853, 0.3741, 0.3886, 0.6717, 0.3844, 0.6823, 0.3844, 0.6823, 0.3877, 0.6717, 0.3877, 0.3635, 0.3854, 0.3634, 0.376, 0.3741, 0.3759, 0.3741, 0.3853, 0.6716, 0.375, 0.6823, 0.375, 0.6823, 0.3844, 0.6717, 0.3844, 0.01927, 0.01377, 0.01924, 0.004364, 0.0299, 0.00433, 0.02993, 0.01373, 0.3274, 0.003397, 0.3381, 0.003364, 0.3381, 0.01277, 0.3275, 0.0128, 0.01924, 0.004364, 0.01923, 0.00106, 0.02989, 0.001026, 0.0299, 0.00433, 0.3274, 9.369e-05, 0.3381, 6.029e-05, 0.3381, 0.003364, 0.3274, 0.003397, 0.8237, 0.3887, 0.8237, 0.392, 0.8198, 0.392, 0.8198, 0.3887, 0.2154, 0.7733, 0.2192, 0.7734, 0.2192, 0.7767, 0.2153, 0.7766, 0.8237, 0.392, 0.8237, 0.4014, 0.8199, 0.4014, 0.8198, 0.392, 0.2154, 0.7639, 0.2192, 0.764, 0.2192, 0.7734, 0.2154, 0.7733, 0.9797, 0.01359, 0.9797, 0.004187, 0.9838, 0.004175, 0.9838, 0.01358, 0.9414, 0.3854, 0.9374, 0.3854, 0.9374, 0.376, 0.9415, 0.376, 0.9797, 0.004187, 0.9797, 0.0008837, 0.9837, 0.0008709, 0.9838, 0.004175, 0.9414, 0.3887, 0.9373, 0.3887, 0.9374, 0.3854, 0.9414, 0.3854, 0.9687, 0.7962, 0.9646, 0.7963, 0.9654, 0.7934, 0.9695, 0.7934, 0.9642, 0.3915, 0.9634, 0.3887, 0.9675, 0.3887, 0.9683, 0.3915, 0.9898, 0.7909, 0.9939, 0.7909, 0.9942, 0.7949, 0.99, 0.7949, 0.9929, 0.3887, 0.9927, 0.3927, 0.9886, 0.3927, 0.9888, 0.3887, 0.9646, 0.7963, 0.9589, 0.7951, 0.9595, 0.7923, 0.9654, 0.7934, 0.9583, 0.3927, 0.9577, 0.3899, 0.9634, 0.3887, 0.9642, 0.3915, 0.002526, 0.3906, 0.00546, 0.3927, 0.002934, 0.3955, 0.0, 0.3934, 0.004121, 0.791, 0.006664, 0.7937, 0.003743, 0.7958, 0.0012, 0.793, 0.9939, 0.7909, 0.9998, 0.7898, 1.0, 0.7937, 0.9942, 0.7949, 0.9988, 0.3898, 0.9986, 0.3938, 0.9927, 0.3927, 0.9929, 0.3887, 0.1419, 0.3948, 0.139, 0.3969, 0.1371, 0.3929, 0.14, 0.3908, 0.1383, 0.7927, 0.1402, 0.7887, 0.1431, 0.7908, 0.1413, 0.7947, 0.139, 0.3969, 0.1326, 0.4021, 0.1314, 0.3996, 0.1371, 0.3929, 0.1326, 0.7861, 0.1337, 0.7835, 0.1402, 0.7887, 0.1383, 0.7927, 0.1326, 0.4021, 0.1251, 0.4099, 0.125, 0.4064, 0.1314, 0.3996, 0.1261, 0.7793, 0.1262, 0.7758, 0.1337, 0.7835, 0.1326, 0.7861, 0.009847, 0.4025, 0.002934, 0.3955, 0.00546, 0.3927, 0.01237, 0.3999, 0.006664, 0.7937, 0.004121, 0.791, 0.01099, 0.7839, 0.01353, 0.7865, 0.01237, 0.3999, 0.01874, 0.4066, 0.01736, 0.4102, 0.009847, 0.4025, 0.01846, 0.7761, 0.01986, 0.7798, 0.01353, 0.7865, 0.01099, 0.7839, 0.6794, 0.8933, 0.6832, 0.8953, 0.6823, 0.8979, 0.6785, 0.8959, 0.7416, 0.7559, 0.7424, 0.7585, 0.7387, 0.7605, 0.7378, 0.7579, 0.6832, 0.8953, 0.6888, 0.8974, 0.6879, 0.9, 0.6823, 0.8979, 0.7472, 0.7539, 0.7481, 0.7565, 0.7424, 0.7585, 0.7416, 0.7559, 0.9802, 0.7881, 0.9841, 0.7895, 0.9844, 0.7935, 0.9806, 0.792, 0.9832, 0.3902, 0.9829, 0.3941, 0.9791, 0.3956, 0.9794, 0.3916, 0.9841, 0.7895, 0.9898, 0.7909, 0.99, 0.7949, 0.9844, 0.7935, 0.9888, 0.3887, 0.9886, 0.3927, 0.9829, 0.3941, 0.9832, 0.3902, 0.6925, 0.7574, 0.6884, 0.7574, 0.6887, 0.7539, 0.6928, 0.7539, 0.748, 0.9, 0.7477, 0.8965, 0.7518, 0.8965, 0.7521, 0.8999, 0.1338, 0.3909, 0.1367, 0.3888, 0.14, 0.3908, 0.1371, 0.3929, 0.1413, 0.7947, 0.1379, 0.7968, 0.135, 0.7947, 0.1383, 0.7927, 0.6984, 0.7589, 0.6925, 0.7574, 0.6928, 0.7539, 0.6986, 0.7554, 0.7521, 0.8999, 0.7518, 0.8965, 0.7577, 0.895, 0.7579, 0.8984, 0.1371, 0.3929, 0.1314, 0.3996, 0.129, 0.3982, 0.1338, 0.3909, 0.1302, 0.7874, 0.1326, 0.7861, 0.1383, 0.7927, 0.135, 0.7947, 0.1314, 0.3996, 0.125, 0.4064, 0.1217, 0.4062, 0.129, 0.3982, 0.1228, 0.7795, 0.1261, 0.7793, 0.1326, 0.7861, 0.1302, 0.7874, 0.6884, 0.7574, 0.6827, 0.7593, 0.683, 0.7559, 0.6887, 0.7539, 0.7423, 0.898, 0.742, 0.8945, 0.7477, 0.8965, 0.748, 0.9, 0.6827, 0.7593, 0.6789, 0.7613, 0.6792, 0.7579, 0.683, 0.7559, 0.7385, 0.896, 0.7382, 0.8926, 0.742, 0.8945, 0.7423, 0.898, 0.3585, 0.7873, 0.3566, 0.7912, 0.3533, 0.7933, 0.354, 0.7885, 0.3521, 0.3888, 0.3554, 0.3908, 0.3573, 0.3948, 0.3529, 0.3936, 0.1217, 0.4099, 0.1217, 0.4062, 0.125, 0.4064, 0.1251, 0.4099, 0.1261, 0.7793, 0.1228, 0.7795, 0.1228, 0.7758, 0.1262, 0.7758, 0.6929, 0.8974, 0.6888, 0.8974, 0.688, 0.8938, 0.6921, 0.8938, 0.7473, 0.7601, 0.7481, 0.7565, 0.7522, 0.7565, 0.7514, 0.7601, 0.005929, 0.3893, 0.008614, 0.3914, 0.00546, 0.3927, 0.002526, 0.3906, 0.006664, 0.7937, 0.009826, 0.795, 0.007153, 0.7971, 0.003743, 0.7958, 0.6987, 0.8959, 0.6929, 0.8974, 0.6921, 0.8938, 0.698, 0.8924, 0.7514, 0.7601, 0.7522, 0.7565, 0.758, 0.7579, 0.7573, 0.7614, 0.01237, 0.3999, 0.00546, 0.3927, 0.008614, 0.3914, 0.01494, 0.3986, 0.009826, 0.795, 0.006664, 0.7937, 0.01353, 0.7865, 0.01611, 0.7878, 0.01494, 0.3986, 0.02182, 0.4065, 0.01874, 0.4066, 0.01237, 0.3999, 0.01986, 0.7798, 0.02294, 0.7798, 0.01611, 0.7878, 0.01353, 0.7865, 0.6888, 0.8974, 0.6832, 0.8953, 0.6823, 0.8919, 0.688, 0.8938, 0.7416, 0.762, 0.7424, 0.7585, 0.7481, 0.7565, 0.7473, 0.7601, 0.6832, 0.8953, 0.6794, 0.8933, 0.6785, 0.8901, 0.6823, 0.8919, 0.7378, 0.7638, 0.7387, 0.7605, 0.7424, 0.7585, 0.7416, 0.762, 0.2273, 0.7895, 0.2273, 0.7935, 0.2241, 0.7923, 0.2215, 0.7895, 0.2229, 0.3906, 0.2261, 0.3893, 0.2261, 0.3934, 0.2203, 0.3934, 0.01736, 0.4102, 0.01874, 0.4066, 0.02182, 0.4065, 0.02183, 0.4102, 0.02294, 0.7798, 0.01986, 0.7798, 0.01846, 0.7761, 0.02293, 0.7761, 0.1217, 0.4099, 0.02183, 0.4102, 0.02182, 0.4065, 0.1217, 0.4062, 0.02294, 0.7798, 0.02293, 0.7761, 0.1228, 0.7758, 0.1228, 0.7795, 0.1217, 0.4062, 0.02182, 0.4065, 0.01494, 0.3986, 0.129, 0.3982, 0.01611, 0.7878, 0.02294, 0.7798, 0.1228, 0.7795, 0.1302, 0.7874, 0.129, 0.3982, 0.01494, 0.3986, 0.008614, 0.3914, 0.1338, 0.3909, 0.009826, 0.795, 0.01611, 0.7878, 0.1302, 0.7874, 0.135, 0.7947, 0.7005, 0.7618, 0.7001, 0.8897, 0.698, 0.8924, 0.6984, 0.7589, 0.7573, 0.7614, 0.7594, 0.7641, 0.7598, 0.8921, 0.7577, 0.895, 0.6984, 0.7589, 0.698, 0.8924, 0.6921, 0.8938, 0.6925, 0.7574, 0.7514, 0.7601, 0.7573, 0.7614, 0.7577, 0.895, 0.7518, 0.8965, 0.6925, 0.7574, 0.6921, 0.8938, 0.688, 0.8938, 0.6884, 0.7574, 0.7473, 0.7601, 0.7514, 0.7601, 0.7518, 0.8965, 0.7477, 0.8965, 0.6884, 0.7574, 0.688, 0.8938, 0.6823, 0.8919, 0.6827, 0.7593, 0.7416, 0.762, 0.7473, 0.7601, 0.7477, 0.8965, 0.742, 0.8945, 0.6827, 0.7593, 0.6823, 0.8919, 0.6785, 0.8901, 0.6789, 0.7613, 0.7378, 0.7638, 0.7416, 0.762, 0.742, 0.8945, 0.7382, 0.8926, 0.3533, 0.7933, 0.2273, 0.7935, 0.2273, 0.7895, 0.354, 0.7885, 0.2261, 0.3934, 0.2261, 0.3893, 0.3521, 0.3888, 0.3529, 0.3936, 0.1552, 0.4204, 0.1488, 0.4203, 0.1489, 0.4046, 0.1553, 0.4046, 0.1489, 0.4046, 0.1488, 0.3888, 0.1552, 0.3888, 0.1553, 0.4045, 0.1488, 0.4203, 0.1481, 0.4203, 0.1481, 0.4046, 0.1489, 0.4046, 0.1481, 0.4046, 0.1481, 0.3888, 0.1488, 0.3888, 0.1489, 0.4046, 0.7424, 0.4045, 0.719, 0.4046, 0.719, 0.3888, 0.7423, 0.3887, 0.7201, 0.7539, 0.72, 0.7381, 0.7434, 0.7381, 0.7434, 0.7538, 0.719, 0.4046, 0.7164, 0.4046, 0.7164, 0.3888, 0.719, 0.3888, 0.7175, 0.7539, 0.7174, 0.7381, 0.72, 0.7381, 0.7201, 0.7539, 0.9686, 0.3886, 0.9452, 0.3887, 0.9452, 0.3821, 0.9685, 0.382, 0.9029, 0.007489, 0.9029, 0.000879, 0.9262, 0.0009521, 0.9262, 0.007562, 0.9452, 0.3887, 0.9426, 0.3887, 0.9426, 0.3821, 0.9452, 0.3821, 0.9003, 0.007481, 0.9003, 0.0008709, 0.9029, 0.000879, 0.9029, 0.007489, 0.7264, 0.7606, 0.7031, 0.7605, 0.7031, 0.7539, 0.7264, 0.754, 0.6551, 0.8605, 0.6551, 0.8539, 0.6784, 0.8538, 0.6785, 0.8604, 0.7031, 0.7605, 0.7005, 0.7605, 0.7005, 0.7539, 0.7031, 0.7539, 0.6526, 0.8605, 0.6525, 0.8539, 0.6551, 0.8539, 0.6551, 0.8605, 0.9685, 0.382, 0.9452, 0.3821, 0.9452, 0.3715, 0.9685, 0.3714, 0.9029, 0.01802, 0.9029, 0.007489, 0.9262, 0.007562, 0.9262, 0.0181, 0.9452, 0.3821, 0.9426, 0.3821, 0.9426, 0.3715, 0.9452, 0.3715, 0.9003, 0.01802, 0.9003, 0.007481, 0.9029, 0.007489, 0.9029, 0.01802, 0.7264, 0.7711, 0.7031, 0.7711, 0.7031, 0.7605, 0.7264, 0.7606, 0.6551, 0.8539, 0.6551, 0.8433, 0.6784, 0.8433, 0.6784, 0.8538, 0.7031, 0.7711, 0.7005, 0.771, 0.7005, 0.7605, 0.7031, 0.7605, 0.6525, 0.8539, 0.6525, 0.8433, 0.6551, 0.8433, 0.6551, 0.8539, 0.3623, 0.01816, 0.3626, 0.1013, 0.3588, 0.1013, 0.3585, 0.01817, 0.6853, 0.1002, 0.6815, 0.1003, 0.6812, 0.01716, 0.685, 0.01714, 0.3626, 0.1013, 0.3626, 0.1034, 0.3588, 0.1034, 0.3588, 0.1013, 0.6853, 0.1024, 0.6815, 0.1024, 0.6815, 0.1003, 0.6853, 0.1002, 0.02009, 0.2863, 0.02009, 0.2885, 0.01629, 0.2885, 0.01628, 0.2864, 0.3428, 0.2875, 0.339, 0.2875, 0.339, 0.2853, 0.3428, 0.2853, 0.02009, 0.2885, 0.02034, 0.3716, 0.01654, 0.3716, 0.01629, 0.2885, 0.343, 0.3706, 0.3392, 0.3706, 0.339, 0.2875, 0.3428, 0.2875, 0.01628, 0.2864, 0.01629, 0.2885, 0.0008631, 0.2885, 0.0008567, 0.2864, 0.3582, 0.2874, 0.3428, 0.2875, 0.3428, 0.2853, 0.3582, 0.2853, 0.01629, 0.2885, 0.01654, 0.3716, 0.001113, 0.3716, 0.0008631, 0.2885, 0.3584, 0.3705, 0.343, 0.3706, 0.3428, 0.2875, 0.3582, 0.2874, 0.8339, 0.03085, 0.8336, 0.114, 0.7683, 0.1138, 0.7685, 0.03065, 0.8256, 0.6636, 0.891, 0.6634, 0.8913, 0.7465, 0.8259, 0.7467, 0.8336, 0.114, 0.8336, 0.1161, 0.7682, 0.1159, 0.7683, 0.1138, 0.8256, 0.6615, 0.891, 0.6613, 0.891, 0.6634, 0.8256, 0.6636, 0.374, 0.7752, 0.3742, 0.8528, 0.3588, 0.8528, 0.3585, 0.7752, 0.6371, 0.76, 0.6525, 0.7601, 0.6523, 0.8377, 0.6368, 0.8376, 0.3742, 0.8528, 0.3742, 0.8548, 0.3588, 0.8548, 0.3588, 0.8528, 0.6371, 0.758, 0.6525, 0.7581, 0.6525, 0.7601, 0.6371, 0.76, 0.3626, 0.1034, 0.3626, 0.1013, 0.3733, 0.1012, 0.3733, 0.1034, 0.6708, 0.1003, 0.6815, 0.1003, 0.6815, 0.1024, 0.6708, 0.1024, 0.3626, 0.1013, 0.3623, 0.01816, 0.373, 0.01812, 0.3733, 0.1012, 0.6706, 0.01719, 0.6812, 0.01716, 0.6815, 0.1003, 0.6708, 0.1003, 0.3596, 0.7475, 0.3593, 0.6644, 0.37, 0.6644, 0.3702, 0.7475, 0.6675, 0.6634, 0.6782, 0.6634, 0.6784, 0.7465, 0.6678, 0.7465, 0.3593, 0.6644, 0.3593, 0.6623, 0.37, 0.6622, 0.37, 0.6644, 0.6675, 0.6613, 0.6782, 0.6613, 0.6782, 0.6634, 0.6675, 0.6634, 0.8245, 0.674, 0.8245, 0.6761, 0.8207, 0.6761, 0.8207, 0.674, 0.2162, 0.4892, 0.22, 0.4892, 0.22, 0.4914, 0.2162, 0.4914, 0.8245, 0.6761, 0.8248, 0.7592, 0.8209, 0.7592, 0.8207, 0.6761, 0.2165, 0.4061, 0.2203, 0.4061, 0.22, 0.4892, 0.2162, 0.4892, 0.9846, 0.2862, 0.9846, 0.2883, 0.9805, 0.2883, 0.9805, 0.2862, 0.9382, 0.1012, 0.9423, 0.1013, 0.9423, 0.1034, 0.9382, 0.1034, 0.9846, 0.2883, 0.9849, 0.3714, 0.9808, 0.3714, 0.9805, 0.2883, 0.9385, 0.01814, 0.9425, 0.01815, 0.9423, 0.1013, 0.9382, 0.1012, 0.9452, 0.3715, 0.9614, 0.2935, 0.9683, 0.2883, 0.9685, 0.3714, 0.9259, 0.1012, 0.9191, 0.09607, 0.9029, 0.01802, 0.9262, 0.0181, 0.9614, 0.2935, 0.9618, 0.2915, 0.9682, 0.2862, 0.9683, 0.2883, 0.9259, 0.1033, 0.9195, 0.09808, 0.9191, 0.09607, 0.9259, 0.1012, 0.9426, 0.3715, 0.9607, 0.294, 0.9614, 0.2935, 0.9452, 0.3715, 0.9191, 0.09607, 0.9183, 0.0955, 0.9003, 0.01802, 0.9029, 0.01802, 0.9607, 0.294, 0.9611, 0.2921, 0.9618, 0.2915, 0.9614, 0.2935, 0.9195, 0.09808, 0.9188, 0.09749, 0.9183, 0.0955, 0.9191, 0.09607, 0.7197, 0.8511, 0.7193, 0.8491, 0.7261, 0.8542, 0.7261, 0.8564, 0.6782, 0.7602, 0.6713, 0.7653, 0.6717, 0.7633, 0.6782, 0.758, 0.7193, 0.8491, 0.7031, 0.7711, 0.7264, 0.7711, 0.7261, 0.8542, 0.6784, 0.8433, 0.6551, 0.8433, 0.6713, 0.7653, 0.6782, 0.7602, 0.719, 0.8505, 0.7185, 0.8485, 0.7193, 0.8491, 0.7197, 0.8511, 0.6713, 0.7653, 0.6706, 0.7659, 0.671, 0.7639, 0.6717, 0.7633, 0.7185, 0.8485, 0.7005, 0.771, 0.7031, 0.7711, 0.7193, 0.8491, 0.6551, 0.8433, 0.6525, 0.8433, 0.6706, 0.7659, 0.6713, 0.7653, 0.5217, 0.007121, 0.373, 0.007588, 0.373, 0.000978, 0.5217, 0.0005117, 0.6705, 4.536e-05, 0.6705, 0.006655, 0.5217, 0.007121, 0.5217, 0.0005117, 0.1798, 0.3882, 0.03106, 0.3887, 0.03104, 0.3821, 0.1798, 0.3816, 0.3286, 0.3811, 0.3286, 0.3878, 0.1798, 0.3882, 0.1798, 0.3816, 0.9572, 0.5516, 0.9576, 0.7036, 0.8923, 0.7038, 0.8918, 0.5518, 0.8913, 0.3998, 0.9567, 0.3996, 0.9572, 0.5516, 0.8918, 0.5518, 0.8993, 0.07357, 0.8998, 0.2256, 0.8344, 0.2258, 0.834, 0.07377, 0.8344, 0.2258, 0.8998, 0.2256, 0.9003, 0.3776, 0.8349, 0.3778, 0.5229, 0.3755, 0.3741, 0.3759, 0.3741, 0.3664, 0.5228, 0.3659, 0.6716, 0.3655, 0.6716, 0.375, 0.5229, 0.3755, 0.5228, 0.3659, 0.518, 0.3987, 0.3692, 0.3992, 0.3692, 0.3896, 0.5179, 0.3892, 0.6667, 0.3887, 0.6667, 0.3982, 0.518, 0.3987, 0.5179, 0.3892, 0.5218, 0.01766, 0.373, 0.01812, 0.373, 0.007588, 0.5217, 0.007121, 0.6705, 0.006655, 0.6706, 0.01719, 0.5218, 0.01766, 0.5217, 0.007121, 0.519, 0.7575, 0.3703, 0.758, 0.3702, 0.7475, 0.519, 0.747, 0.6678, 0.7465, 0.6678, 0.7571, 0.519, 0.7575, 0.519, 0.747, 0.7424, 0.4193, 0.7429, 0.5713, 0.739, 0.5713, 0.7386, 0.4193, 0.739, 0.5713, 0.7429, 0.5713, 0.7433, 0.7233, 0.7395, 0.7233, 0.7471, 0.3581, 0.7467, 0.2061, 0.7505, 0.2061, 0.751, 0.3581, 0.7505, 0.2061, 0.7467, 0.2061, 0.7462, 0.05413, 0.7501, 0.05412, 0.7588, 0.4192, 0.7592, 0.5712, 0.7551, 0.5712, 0.7547, 0.4192, 0.7551, 0.5712, 0.7592, 0.5712, 0.7597, 0.7232, 0.7556, 0.7232, 0.7632, 0.3581, 0.7628, 0.2061, 0.7669, 0.2061, 0.7673, 0.3581, 0.7669, 0.2061, 0.7628, 0.2061, 0.7623, 0.05408, 0.7664, 0.05407, 0.3741, 0.3853, 0.5229, 0.3849, 0.5229, 0.3882, 0.3741, 0.3886, 0.5229, 0.3882, 0.5229, 0.3849, 0.6717, 0.3844, 0.6717, 0.3877, 0.3741, 0.3759, 0.5229, 0.3755, 0.5229, 0.3849, 0.3741, 0.3853, 0.5229, 0.3849, 0.5229, 0.3755, 0.6716, 0.375, 0.6717, 0.3844, 0.0299, 0.00433, 0.1787, 0.003864, 0.1787, 0.01327, 0.02993, 0.01373, 0.1787, 0.01327, 0.1787, 0.003864, 0.3274, 0.003397, 0.3275, 0.0128, 0.02989, 0.001026, 0.1787, 0.00056, 0.1787, 0.003864, 0.0299, 0.00433, 0.1787, 0.003864, 0.1787, 0.00056, 0.3274, 9.369e-05, 0.3274, 0.003397, 0.3733, 0.1012, 0.522, 0.1008, 0.522, 0.1029, 0.3733, 0.1034, 0.522, 0.1029, 0.522, 0.1008, 0.6708, 0.1003, 0.6708, 0.1024, 0.373, 0.01812, 0.5218, 0.01766, 0.522, 0.1008, 0.3733, 0.1012, 0.522, 0.1008, 0.5218, 0.01766, 0.6706, 0.01719, 0.6708, 0.1003, 0.37, 0.6644, 0.5187, 0.6639, 0.519, 0.747, 0.3702, 0.7475, 0.519, 0.747, 0.5187, 0.6639, 0.6675, 0.6634, 0.6678, 0.7465, 0.37, 0.6622, 0.5187, 0.6618, 0.5187, 0.6639, 0.37, 0.6644, 0.5187, 0.6639, 0.5187, 0.6618, 0.6675, 0.6613, 0.6675, 0.6634, 0.9654, 0.7934, 0.9648, 0.5925, 0.9689, 0.5925, 0.9695, 0.7934, 0.9689, 0.5925, 0.9648, 0.5925, 0.9642, 0.3915, 0.9683, 0.3915, 0.9933, 0.5918, 0.9939, 0.7909, 0.9898, 0.7909, 0.9892, 0.5918, 0.9886, 0.3927, 0.9927, 0.3927, 0.9933, 0.5918, 0.9892, 0.5918, 0.9595, 0.7923, 0.9589, 0.5925, 0.9648, 0.5925, 0.9654, 0.7934, 0.9648, 0.5925, 0.9589, 0.5925, 0.9583, 0.3927, 0.9642, 0.3915, 0.002934, 0.3955, 0.003528, 0.5932, 0.0005999, 0.5932, 0.0, 0.3934, 0.0005999, 0.5932, 0.003528, 0.5932, 0.004121, 0.791, 0.0012, 0.793, 0.9992, 0.5918, 0.9998, 0.7898, 0.9939, 0.7909, 0.9933, 0.5918, 0.9927, 0.3927, 0.9986, 0.3938, 0.9992, 0.5918, 0.9933, 0.5918, 0.1396, 0.5928, 0.139, 0.3969, 0.1419, 0.3948, 0.1425, 0.5928, 0.1431, 0.7908, 0.1402, 0.7887, 0.1396, 0.5928, 0.1425, 0.5928, 0.1332, 0.5928, 0.1326, 0.4021, 0.139, 0.3969, 0.1396, 0.5928, 0.1402, 0.7887, 0.1337, 0.7835, 0.1332, 0.5928, 0.1396, 0.5928, 0.1257, 0.5928, 0.1251, 0.4099, 0.1326, 0.4021, 0.1332, 0.5928, 0.1337, 0.7835, 0.1262, 0.7758, 0.1257, 0.5928, 0.1332, 0.5928, 0.009847, 0.4025, 0.01042, 0.5932, 0.003528, 0.5932, 0.002934, 0.3955, 0.003528, 0.5932, 0.01042, 0.5932, 0.01099, 0.7839, 0.004121, 0.791, 0.01736, 0.4102, 0.01791, 0.5932, 0.01042, 0.5932, 0.009847, 0.4025, 0.01042, 0.5932, 0.01791, 0.5932, 0.01846, 0.7761, 0.01099, 0.7839, 0.9752, 0.7919, 0.9746, 0.5924, 0.9785, 0.5924, 0.9791, 0.7905, 0.9785, 0.5924, 0.9746, 0.5924, 0.974, 0.3929, 0.9779, 0.3944, 0.9695, 0.7934, 0.9689, 0.5925, 0.9746, 0.5924, 0.9752, 0.7919, 0.9746, 0.5924, 0.9689, 0.5925, 0.9683, 0.3915, 0.974, 0.3929, 0.9835, 0.5918, 0.9841, 0.7895, 0.9802, 0.7881, 0.9796, 0.5918, 0.9791, 0.3956, 0.9829, 0.3941, 0.9835, 0.5918, 0.9796, 0.5918, 0.9892, 0.5918, 0.9898, 0.7909, 0.9841, 0.7895, 0.9835, 0.5918, 0.9829, 0.3941, 0.9886, 0.3927, 0.9892, 0.5918, 0.9835, 0.5918, 0.3579, 0.591, 0.3585, 0.7873, 0.354, 0.7885, 0.3534, 0.591, 0.3529, 0.3936, 0.3573, 0.3948, 0.3579, 0.591, 0.3534, 0.591, 0.1222, 0.5929, 0.1217, 0.4099, 0.1251, 0.4099, 0.1257, 0.5928, 0.1262, 0.7758, 0.1228, 0.7758, 0.1222, 0.5929, 0.1257, 0.5928, 0.02183, 0.4102, 0.02238, 0.5932, 0.01791, 0.5932, 0.01736, 0.4102, 0.01791, 0.5932, 0.02238, 0.5932, 0.02293, 0.7761, 0.01846, 0.7761, 0.02238, 0.5932, 0.02183, 0.4102, 0.1217, 0.4099, 0.1222, 0.5929, 0.1228, 0.7758, 0.02293, 0.7761, 0.02238, 0.5932, 0.1222, 0.5929, 0.2215, 0.7895, 0.2209, 0.5915, 0.2267, 0.5914, 0.2273, 0.7895, 0.2267, 0.5914, 0.2209, 0.5915, 0.2203, 0.3934, 0.2261, 0.3934, 0.2273, 0.7895, 0.2267, 0.5914, 0.3534, 0.591, 0.354, 0.7885, 0.3534, 0.591, 0.2267, 0.5914, 0.2261, 0.3934, 0.3529, 0.3936, 0.7385, 0.4084, 0.6812, 0.4086, 0.6812, 0.4047, 0.7385, 0.4045, 0.6812, 0.4086, 0.6785, 0.4086, 0.6785, 0.4047, 0.6812, 0.4047, 0.6795, 0.7344, 0.6822, 0.7344, 0.6822, 0.7383, 0.6795, 0.7383, 0.6822, 0.7344, 0.7395, 0.7342, 0.7395, 0.7381, 0.6822, 0.7383, 0.7472, 0.3729, 0.6898, 0.3731, 0.6898, 0.3692, 0.7472, 0.369, 0.6898, 0.3731, 0.6871, 0.3731, 0.6871, 0.3692, 0.6898, 0.3692, 0.6861, 0.03954, 0.6888, 0.03953, 0.6888, 0.04342, 0.6861, 0.04343, 0.6888, 0.03953, 0.7462, 0.03935, 0.7462, 0.04324, 0.6888, 0.04342, 0.821, 0.7764, 0.7636, 0.7765, 0.7636, 0.7699, 0.821, 0.7697, 0.7636, 0.7765, 0.7609, 0.7765, 0.7609, 0.7699, 0.7636, 0.7699, 0.1564, 0.3888, 0.1592, 0.3888, 0.1591, 0.3954, 0.1564, 0.3954, 0.1592, 0.3888, 0.2165, 0.389, 0.2165, 0.3956, 0.1591, 0.3954, 0.7598, 0.4016, 0.7625, 0.4016, 0.7625, 0.4111, 0.7598, 0.4111, 0.7625, 0.4016, 0.8199, 0.4014, 0.8199, 0.4109, 0.7625, 0.4111, 0.2154, 0.7639, 0.158, 0.7638, 0.1581, 0.7542, 0.2154, 0.7544, 0.158, 0.7638, 0.1553, 0.7638, 0.1554, 0.7542, 0.1581, 0.7542, 0.7609, 0.7594, 0.7636, 0.7594, 0.7636, 0.7699, 0.7609, 0.7699, 0.7636, 0.7594, 0.8209, 0.7592, 0.821, 0.7697, 0.7636, 0.7699, 0.2165, 0.4061, 0.1591, 0.4059, 0.1591, 0.3954, 0.2165, 0.3956, 0.1591, 0.4059, 0.1564, 0.4059, 0.1564, 0.3954, 0.1591, 0.3954, 0.6785, 0.4086, 0.6812, 0.4086, 0.6812, 0.4195, 0.6785, 0.4195, 0.6812, 0.4086, 0.7385, 0.4084, 0.7386, 0.4193, 0.6812, 0.4195, 0.7395, 0.7342, 0.6822, 0.7344, 0.6821, 0.7235, 0.7395, 0.7233, 0.6822, 0.7344, 0.6795, 0.7344, 0.6794, 0.7235, 0.6821, 0.7235, 0.7472, 0.369, 0.6898, 0.3692, 0.6898, 0.3583, 0.7471, 0.3581, 0.6898, 0.3692, 0.6871, 0.3692, 0.6871, 0.3583, 0.6898, 0.3583, 0.6861, 0.04343, 0.6888, 0.04342, 0.6889, 0.05431, 0.6862, 0.05432, 0.6888, 0.04342, 0.7462, 0.04324, 0.7462, 0.05413, 0.6889, 0.05431, 0.7598, 0.3889, 0.7625, 0.3889, 0.7625, 0.3922, 0.7598, 0.3922, 0.7625, 0.3889, 0.8198, 0.3887, 0.8198, 0.392, 0.7625, 0.3922, 0.2153, 0.7766, 0.158, 0.7765, 0.158, 0.7732, 0.2154, 0.7733, 0.158, 0.7765, 0.1553, 0.7765, 0.1553, 0.7732, 0.158, 0.7732, 0.8199, 0.4014, 0.7625, 0.4016, 0.7625, 0.3922, 0.8198, 0.392, 0.7625, 0.4016, 0.7598, 0.4016, 0.7598, 0.3922, 0.7625, 0.3922, 0.1553, 0.7638, 0.158, 0.7638, 0.158, 0.7732, 0.1553, 0.7732, 0.158, 0.7638, 0.2154, 0.7639, 0.2154, 0.7733, 0.158, 0.7732, 0.8207, 0.6761, 0.7633, 0.6763, 0.7633, 0.6742, 0.8207, 0.674, 0.7633, 0.6763, 0.7606, 0.6763, 0.7606, 0.6742, 0.7633, 0.6742, 0.1561, 0.489, 0.1588, 0.489, 0.1588, 0.4912, 0.1561, 0.4912, 0.1588, 0.489, 0.2162, 0.4892, 0.2162, 0.4914, 0.1588, 0.4912, 0.8209, 0.7592, 0.7636, 0.7594, 0.7633, 0.6763, 0.8207, 0.6761, 0.7636, 0.7594, 0.7609, 0.7594, 0.7606, 0.6763, 0.7633, 0.6763, 0.1564, 0.4059, 0.1591, 0.4059, 0.1588, 0.489, 0.1561, 0.489, 0.1591, 0.4059, 0.2165, 0.4061, 0.2162, 0.4892, 0.1588, 0.489, 0.739, 0.5713, 0.6817, 0.5715, 0.6812, 0.4195, 0.7386, 0.4193, 0.6817, 0.5715, 0.679, 0.5715, 0.6785, 0.4195, 0.6812, 0.4195, 0.679, 0.5715, 0.6817, 0.5715, 0.6821, 0.7235, 0.6794, 0.7235, 0.6817, 0.5715, 0.739, 0.5713, 0.7395, 0.7233, 0.6821, 0.7235, 0.6866, 0.2063, 0.6893, 0.2063, 0.6898, 0.3583, 0.6871, 0.3583, 0.6893, 0.2063, 0.7467, 0.2061, 0.7471, 0.3581, 0.6898, 0.3583, 0.7467, 0.2061, 0.6893, 0.2063, 0.6889, 0.05431, 0.7462, 0.05413, 0.6893, 0.2063, 0.6866, 0.2063, 0.6862, 0.05432, 0.6889, 0.05431, 0.7546, 0.4083, 0.7464, 0.4084, 0.7464, 0.4045, 0.7546, 0.4044, 0.7464, 0.4084, 0.7424, 0.4084, 0.7424, 0.4045, 0.7464, 0.4045, 0.7433, 0.7342, 0.7474, 0.7342, 0.7474, 0.738, 0.7434, 0.7381, 0.7474, 0.7342, 0.7556, 0.7341, 0.7556, 0.738, 0.7474, 0.738, 0.751, 0.369, 0.7551, 0.369, 0.7551, 0.3729, 0.751, 0.3729, 0.7551, 0.369, 0.7633, 0.369, 0.7633, 0.3729, 0.7551, 0.3729, 0.7623, 0.04319, 0.7541, 0.04322, 0.7541, 0.03933, 0.7623, 0.0393, 0.7541, 0.04322, 0.75, 0.04323, 0.75, 0.03934, 0.7541, 0.03933, 0.751, 0.3729, 0.7551, 0.3729, 0.7551, 0.3887, 0.7511, 0.3887, 0.7551, 0.3729, 0.7633, 0.3729, 0.7633, 0.3886, 0.7551, 0.3887, 0.7623, 0.0393, 0.7541, 0.03933, 0.754, 0.02357, 0.7622, 0.02354, 0.7541, 0.03933, 0.75, 0.03934, 0.75, 0.02358, 0.754, 0.02357, 0.7546, 0.4044, 0.7464, 0.4045, 0.7464, 0.3887, 0.7546, 0.3887, 0.7464, 0.4045, 0.7424, 0.4045, 0.7423, 0.3887, 0.7464, 0.3887, 0.7434, 0.7381, 0.7474, 0.738, 0.7475, 0.7538, 0.7434, 0.7538, 0.7474, 0.738, 0.7556, 0.738, 0.7557, 0.7538, 0.7475, 0.7538, 0.9808, 0.3886, 0.9726, 0.3886, 0.9726, 0.382, 0.9808, 0.3819, 0.9726, 0.3886, 0.9686, 0.3886, 0.9685, 0.382, 0.9726, 0.382, 0.9262, 0.0009521, 0.9303, 0.0009648, 0.9303, 0.007575, 0.9262, 0.007562, 0.9303, 0.0009648, 0.9385, 0.0009905, 0.9385, 0.0076, 0.9303, 0.007575, 0.9674, 0.01363, 0.9715, 0.01362, 0.9715, 0.02316, 0.9675, 0.02317, 0.9715, 0.01362, 0.9797, 0.01359, 0.9797, 0.02313, 0.9715, 0.02316, 0.9374, 0.376, 0.9292, 0.3759, 0.9292, 0.3664, 0.9374, 0.3664, 0.9292, 0.3759, 0.9251, 0.3759, 0.9251, 0.3664, 0.9292, 0.3664, 0.9685, 0.3714, 0.9726, 0.3714, 0.9726, 0.382, 0.9685, 0.382, 0.9726, 0.3714, 0.9808, 0.3714, 0.9808, 0.3819, 0.9726, 0.382, 0.9385, 0.01814, 0.9302, 0.01811, 0.9303, 0.007575, 0.9385, 0.0076, 0.9302, 0.01811, 0.9262, 0.0181, 0.9262, 0.007562, 0.9303, 0.007575, 0.7424, 0.4084, 0.7464, 0.4084, 0.7464, 0.4193, 0.7424, 0.4193, 0.7464, 0.4084, 0.7546, 0.4083, 0.7547, 0.4192, 0.7464, 0.4193, 0.7556, 0.7341, 0.7474, 0.7342, 0.7474, 0.7233, 0.7556, 0.7232, 0.7474, 0.7342, 0.7433, 0.7342, 0.7433, 0.7233, 0.7474, 0.7233, 0.7633, 0.369, 0.7551, 0.369, 0.755, 0.3581, 0.7632, 0.3581, 0.7551, 0.369, 0.751, 0.369, 0.751, 0.3581, 0.755, 0.3581, 0.75, 0.04323, 0.7541, 0.04322, 0.7541, 0.05411, 0.7501, 0.05412, 0.7541, 0.04322, 0.7623, 0.04319, 0.7623, 0.05408, 0.7541, 0.05411, 0.9674, 0.004226, 0.9714, 0.004213, 0.9715, 0.01362, 0.9674, 0.01363, 0.9714, 0.004213, 0.9797, 0.004187, 0.9797, 0.01359, 0.9715, 0.01362, 0.9374, 0.3854, 0.9291, 0.3853, 0.9292, 0.3759, 0.9374, 0.376, 0.9291, 0.3853, 0.9251, 0.3853, 0.9251, 0.3759, 0.9292, 0.3759, 0.9674, 0.0009221, 0.9714, 0.0009094, 0.9714, 0.004213, 0.9674, 0.004226, 0.9714, 0.0009094, 0.9797, 0.0008837, 0.9797, 0.004187, 0.9714, 0.004213, 0.9373, 0.3887, 0.9291, 0.3886, 0.9291, 0.3853, 0.9374, 0.3854, 0.9291, 0.3886, 0.9251, 0.3886, 0.9251, 0.3853, 0.9291, 0.3853, 0.9805, 0.2883, 0.9723, 0.2883, 0.9723, 0.2862, 0.9805, 0.2862, 0.9723, 0.2883, 0.9683, 0.2883, 0.9682, 0.2862, 0.9723, 0.2862, 0.9259, 0.1012, 0.93, 0.1012, 0.93, 0.1033, 0.9259, 0.1033, 0.93, 0.1012, 0.9382, 0.1012, 0.9382, 0.1034, 0.93, 0.1033, 0.9808, 0.3714, 0.9726, 0.3714, 0.9723, 0.2883, 0.9805, 0.2883, 0.9726, 0.3714, 0.9685, 0.3714, 0.9683, 0.2883, 0.9723, 0.2883, 0.9262, 0.0181, 0.9302, 0.01811, 0.93, 0.1012, 0.9259, 0.1012, 0.9302, 0.01811, 0.9385, 0.01814, 0.9382, 0.1012, 0.93, 0.1012, 0.7551, 0.5712, 0.7469, 0.5713, 0.7464, 0.4193, 0.7547, 0.4192, 0.7469, 0.5713, 0.7429, 0.5713, 0.7424, 0.4193, 0.7464, 0.4193, 0.7429, 0.5713, 0.7469, 0.5713, 0.7474, 0.7233, 0.7433, 0.7233, 0.7469, 0.5713, 0.7551, 0.5712, 0.7556, 0.7232, 0.7474, 0.7233, 0.7505, 0.2061, 0.7546, 0.2061, 0.755, 0.3581, 0.751, 0.3581, 0.7546, 0.2061, 0.7628, 0.2061, 0.7632, 0.3581, 0.755, 0.3581, 0.7628, 0.2061, 0.7546, 0.2061, 0.7541, 0.05411, 0.7623, 0.05408, 0.7546, 0.2061, 0.7505, 0.2061, 0.7501, 0.05412, 0.7541, 0.05411, 0.3626, 0.1034, 0.3634, 0.3664, 0.3596, 0.3664, 0.3588, 0.1034, 0.6823, 0.3654, 0.6815, 0.1024, 0.6853, 0.1024, 0.6861, 0.3654, 0.0193, 0.02331, 0.02009, 0.2863, 0.01628, 0.2864, 0.01549, 0.02332, 0.339, 0.2853, 0.3382, 0.02231, 0.342, 0.0223, 0.3428, 0.2853, 0.9568, 0.7147, 0.9576, 0.9777, 0.9422, 0.9778, 0.9414, 0.7147, 0.9075, 0.737, 0.9067, 1.0, 0.8913, 1.0, 0.8921, 0.7369, 0.01549, 0.02332, 0.01628, 0.2864, 0.0008567, 0.2864, 6.687e-05, 0.02337, 0.3428, 0.2853, 0.342, 0.0223, 0.3574, 0.02225, 0.3582, 0.2853, 0.8336, 0.1161, 0.8328, 0.3791, 0.7675, 0.3789, 0.7682, 0.1159, 0.8902, 0.3982, 0.891, 0.6613, 0.8256, 0.6615, 0.8248, 0.3984, 0.3634, 0.3664, 0.3626, 0.1034, 0.3733, 0.1034, 0.3741, 0.3664, 0.6815, 0.1024, 0.6823, 0.3654, 0.6716, 0.3655, 0.6708, 0.1024, 0.3593, 0.6623, 0.3585, 0.3992, 0.3692, 0.3992, 0.37, 0.6622, 0.6774, 0.3982, 0.6782, 0.6613, 0.6675, 0.6613, 0.6667, 0.3982, 0.8237, 0.4109, 0.8245, 0.674, 0.8207, 0.674, 0.8199, 0.4109, 0.22, 0.4914, 0.2192, 0.7544, 0.2154, 0.7544, 0.2162, 0.4914, 0.9838, 0.02312, 0.9846, 0.2862, 0.9805, 0.2862, 0.9797, 0.02313, 0.9423, 0.1034, 0.9415, 0.3664, 0.9374, 0.3664, 0.9382, 0.1034, 0.3741, 0.3664, 0.3733, 0.1034, 0.522, 0.1029, 0.5228, 0.3659, 0.6708, 0.1024, 0.6716, 0.3655, 0.5228, 0.3659, 0.522, 0.1029, 0.37, 0.6622, 0.3692, 0.3992, 0.518, 0.3987, 0.5187, 0.6618, 0.6667, 0.3982, 0.6675, 0.6613, 0.5187, 0.6618, 0.518, 0.3987, 0.7625, 0.4111, 0.7633, 0.6742, 0.7606, 0.6742, 0.7598, 0.4111, 0.8199, 0.4109, 0.8207, 0.674, 0.7633, 0.6742, 0.7625, 0.4111, 0.1581, 0.7542, 0.1588, 0.4912, 0.2162, 0.4914, 0.2154, 0.7544, 0.1554, 0.7542, 0.1561, 0.4912, 0.1588, 0.4912, 0.1581, 0.7542, 0.9715, 0.02316, 0.9723, 0.2862, 0.9682, 0.2862, 0.9675, 0.02317, 0.9797, 0.02313, 0.9805, 0.2862, 0.9723, 0.2862, 0.9715, 0.02316, 0.9292, 0.3664, 0.93, 0.1033, 0.9382, 0.1034, 0.9374, 0.3664, 0.9251, 0.3664, 0.9259, 0.1033, 0.93, 0.1033, 0.9292, 0.3664])
me_cube_001.materials.append(mat_material)
me_cube_001.materials.append(mat_material_001)
me_cube_001.use_remesh_preserve_volume = False
me_cube_001.use_remesh_preserve_attributes = False
me_cube_001.use_mirror_vertex_groups = False
me_cube_001.update()

# ---- objects
ob_cube_001 = bpy.data.objects.new('Cube.001', me_cube_001)

# ---- transforms, parenting, visibility, modifiers, constraints
ob_cube_001.location = (0.0, 0.0, 0.0)
ob_cube_001.lock_rotations_4d = False
ob_cube_001.empty_display_type = 'ARROWS'
ob_cube_001.lineart.crease_threshold = 0.0

# ---- collection membership
col_collection_1.objects.link(ob_cube_001)

# ---- scene / render settings (as saved in the file)
scene.frame_start = 1; scene.frame_end = 250; scene.frame_set(1)
scene.render.engine = 'BLENDER_EEVEE_NEXT'
scene.render.image_settings.file_format = 'JPEG'
scene.render.image_settings.color_mode = 'RGB'
scene.render.image_settings.compression = 90
scene.render.resolution_x = 800
scene.render.resolution_y = 600
scene.render.pixel_aspect_x = 100.0
scene.render.pixel_aspect_y = 100.0
scene.render.fps = 25
scene.render.dither_intensity = 0.0
scene.render.use_compositing = False
scene.render.use_sequencer = False
scene.render.use_bake_selected_to_active = True
scene.render.use_bake_clear = False
scene.render.bake_margin = 0
scene.render.bake_bias = 0.0
scene.render.use_stamp_time = False
scene.render.use_stamp_date = False
scene.render.use_stamp_frame = False
scene.render.use_stamp_camera = False
scene.render.use_stamp_scene = False
scene.render.use_stamp_filename = False
scene.render.use_stamp_render_time = False
scene.render.stamp_font_size = 0
scene.cycles.use_denoising = False
scene.cycles.samples = 10
scene.cycles.sampling_pattern = 'TABULATED_SOBOL'
scene.cycles.light_sampling_threshold = 0.0
scene.cycles.use_adaptive_sampling = False
scene.cycles.use_light_tree = False
scene.cycles.blur_glossy = 0.0
scene.cycles.volume_bounces = 1
scene.cycles.pixel_filter_type = 'GAUSSIAN'
scene.cycles.sample_clamp_indirect = 0.0
scene.view_settings.view_transform = 'Raw'
bpy.context.view_layer.update()

# ---- added for rendering (the .blend has no active camera): camera
cam_auto = bpy.data.cameras.new('AutoCamera')
cam_auto.lens = 50.0
cam_auto.sensor_width = 36.0
cam_auto.clip_end = 1000.0
ob_auto_camera = bpy.data.objects.new('AutoCamera', cam_auto)
scene.collection.objects.link(ob_auto_camera)
ob_auto_camera.location = (54.6735, -46.1777, 50.9801)
ob_auto_camera.rotation_euler = (1.09748, -7.21219e-08, 0.694738)
scene.camera = ob_auto_camera
bpy.context.view_layer.update()
